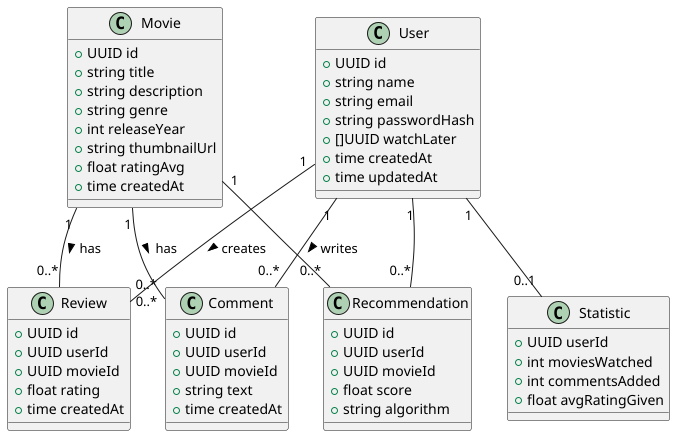

The diagram above was rendered by PlantUML. Its source (embedded in the PNG):
@startuml
class User {
    +UUID id
    +string name
    +string email
    +string passwordHash
    +[]UUID watchLater
    +time createdAt
    +time updatedAt
}

class Movie {
    +UUID id
    +string title
    +string description
    +string genre
    +int releaseYear
    +string thumbnailUrl
    +float ratingAvg
    +time createdAt
}

class Review {
    +UUID id
    +UUID userId
    +UUID movieId
    +float rating
    +time createdAt
}

class Comment {
    +UUID id
    +UUID userId
    +UUID movieId
    +string text
    +time createdAt
}

class Recommendation {
    +UUID id
    +UUID userId
    +UUID movieId
    +float score
    +string algorithm
}

class Statistic {
    +UUID userId
    +int moviesWatched
    +int commentsAdded
    +float avgRatingGiven
}

' Relationships
User "1" -- "0..*" Review : creates >
User "1" -- "0..*" Comment : writes >
User "1" -- "0..*" Recommendation
User "1" -- "0..1" Statistic
Movie "1" -- "0..*" Review : has >
Movie "1" -- "0..*" Comment : has >
Movie "1" -- "0..*" Recommendation
@enduml